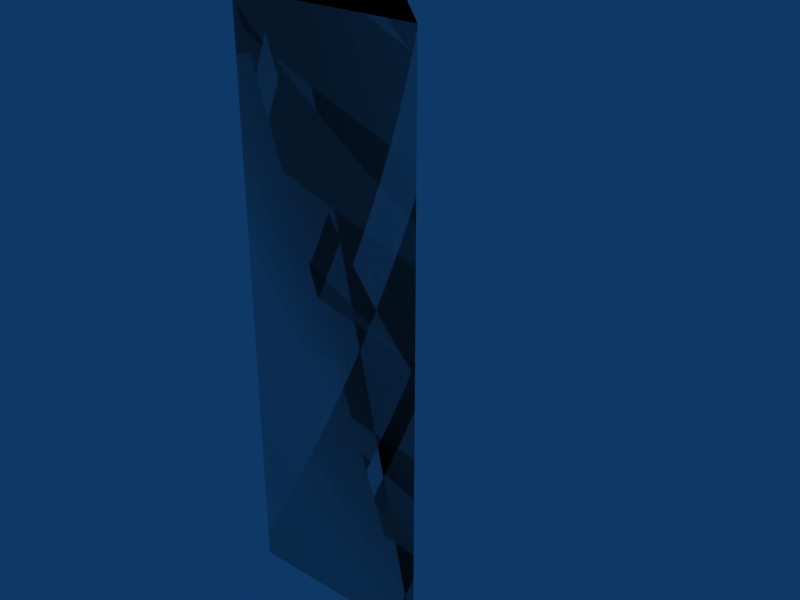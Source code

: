 # Source: tri-1x1x3.blend  (saved by Blender 2.49.2; exported with 4.5.12 LTS)
import bpy
from mathutils import Matrix  # noqa: F401  (used for matrix-valued properties, if any)

bpy.ops.wm.read_factory_settings(use_empty=True)
scene = bpy.context.scene
scene.name = 'Scene'

# ---- collections
col_collection_1 = bpy.data.collections.new('Collection 1'); scene.collection.children.link(col_collection_1)

# ---- materials (node trees are filled in below, after node groups)
mat_concrete = bpy.data.materials.new('Concrete')

# ---- material node trees

# ---- world
world_world = bpy.data.worlds.new('World'); scene.world = world_world
world_world.color = (0.05656, 0.2208, 0.4)
world_world.use_sun_shadow = False
world_world.sun_shadow_jitter_overblur = 0.0
world_world.cycles.sampling_method = 'MANUAL'
world_world.cycles.sample_map_resolution = 256

# ---- meshes
me_cube_002 = bpy.data.meshes.new('Cube.002')
me_cube_002.from_pydata([(-5.96e-08, 8.941e-08, 0.0), (1.788e-07, 1.0, 0.0), (-1.788e-07, 1.788e-07, 3.0), (2.98e-08, 1.0, 3.0), (2.98e-08, 1.0, 3.0), (-1.788e-07, 1.788e-07, 3.0), (1.0, -2.98e-07, 3.0), (1.788e-07, 1.0, 0.0), (-5.96e-08, 8.941e-08, 0.0), (1.0, 0.0, 0.0), (2.98e-08, 1.0, 3.0), (-1.788e-07, 1.788e-07, 3.0), (1.0, -2.98e-07, 3.0), (1.0, -2.384e-07, 3.0), (1.788e-07, 1.0, 0.0), (-5.96e-08, 8.941e-08, 0.0), (1.0, 0.0, 0.0), (1.0, 0.0, 0.0)], [], [(0, 2, 3, 1), (13, 17, 14, 10), (16, 12, 11, 15), (4, 5, 6), (9, 8, 7)])
_uv = me_cube_002.uv_layers.new(name='UVTex')
_uv.uv.foreach_set('vector', [1.0, 0.0, 1.0, 3.0, 0.0, 3.0, 0.0, 0.0, 10.0, 19.0, 10.0, 16.0, 11.41, 16.0, 11.41, 19.0, 8.0, 11.0, 8.0, 14.0, 7.0, 14.0, 7.0, 11.0, 5.0, 9.0, 5.0, 8.0, 6.0, 8.0, 2.0, 5.0, 3.0, 5.0, 3.0, 6.0])
me_cube_002.materials.append(mat_concrete)
me_cube_002.use_remesh_preserve_volume = False
me_cube_002.use_remesh_preserve_attributes = False
me_cube_002.use_mirror_vertex_groups = False
me_cube_002.update()
me_cube_001 = bpy.data.meshes.new('Cube.001')
me_cube_001.from_pydata([(1.0, 0.0, 0.0), (-1.192e-07, 1.788e-07, 0.0), (3.576e-07, 1.0, 0.0), (1.0, -5.96e-07, 3.0), (-3.576e-07, 3.576e-07, 3.0), (5.96e-08, 1.0, 3.0)], [], [(0, 1, 2), (3, 5, 4), (0, 3, 4, 1), (1, 4, 5, 2), (3, 0, 2, 5)])
me_cube_001.use_remesh_preserve_volume = False
me_cube_001.use_remesh_preserve_attributes = False
me_cube_001.use_mirror_vertex_groups = False
me_cube_001.update()

# ---- objects
ob_cube_002 = bpy.data.objects.new('Cube.002', me_cube_002)
ob_cube_001 = bpy.data.objects.new('Cube.001', me_cube_001)

# ---- transforms, parenting, visibility, modifiers, constraints
ob_cube_002.location = (0.0, 0.0, 0.0)
ob_cube_002.lock_rotations_4d = False
ob_cube_002.empty_display_type = 'ARROWS'
ob_cube_002.lineart.crease_threshold = 0.0
ob_cube_001.location = (0.0, 0.0, 0.0)
ob_cube_001.lock_rotations_4d = False
ob_cube_001.empty_display_type = 'ARROWS'
ob_cube_001.display_type = 'WIRE'
ob_cube_001.lineart.crease_threshold = 0.0

# ---- collection membership
col_collection_1.objects.link(ob_cube_002)
col_collection_1.objects.link(ob_cube_001)

# ---- scene / render settings (as saved in the file)
scene.frame_start = 1; scene.frame_end = 30; scene.frame_set(1)
scene.render.engine = 'BLENDER_EEVEE_NEXT'
scene.render.image_settings.file_format = 'JPEG'
scene.render.image_settings.color_mode = 'RGB'
scene.render.image_settings.compression = 90
scene.render.resolution_x = 800
scene.render.resolution_y = 600
scene.render.pixel_aspect_x = 100.0
scene.render.pixel_aspect_y = 100.0
scene.render.fps = 25
scene.render.dither_intensity = 0.0
scene.render.use_compositing = False
scene.render.use_sequencer = False
scene.render.bake_margin = 2
scene.render.bake_bias = 0.0
scene.render.use_stamp_time = False
scene.render.use_stamp_date = False
scene.render.use_stamp_frame = False
scene.render.use_stamp_camera = False
scene.render.use_stamp_scene = False
scene.render.use_stamp_filename = False
scene.render.use_stamp_render_time = False
scene.render.stamp_font_size = 0
scene.cycles.use_denoising = False
scene.cycles.samples = 10
scene.cycles.sampling_pattern = 'TABULATED_SOBOL'
scene.cycles.light_sampling_threshold = 0.0
scene.cycles.use_adaptive_sampling = False
scene.cycles.use_light_tree = False
scene.cycles.blur_glossy = 0.0
scene.cycles.volume_bounces = 1
scene.cycles.pixel_filter_type = 'GAUSSIAN'
scene.cycles.sample_clamp_indirect = 0.0
scene.view_settings.view_transform = 'Raw'
bpy.context.view_layer.update()

# ---- added for rendering (the .blend has no active camera): camera
cam_auto = bpy.data.cameras.new('AutoCamera')
cam_auto.lens = 50.0
cam_auto.sensor_width = 36.0
cam_auto.clip_end = 1000.0
ob_auto_camera = bpy.data.objects.new('AutoCamera', cam_auto)
scene.collection.objects.link(ob_auto_camera)
ob_auto_camera.location = (3.56862, -3.18235, 3.9549)
ob_auto_camera.rotation_euler = (1.09748, -7.21219e-08, 0.694738)
scene.camera = ob_auto_camera
bpy.context.view_layer.update()
